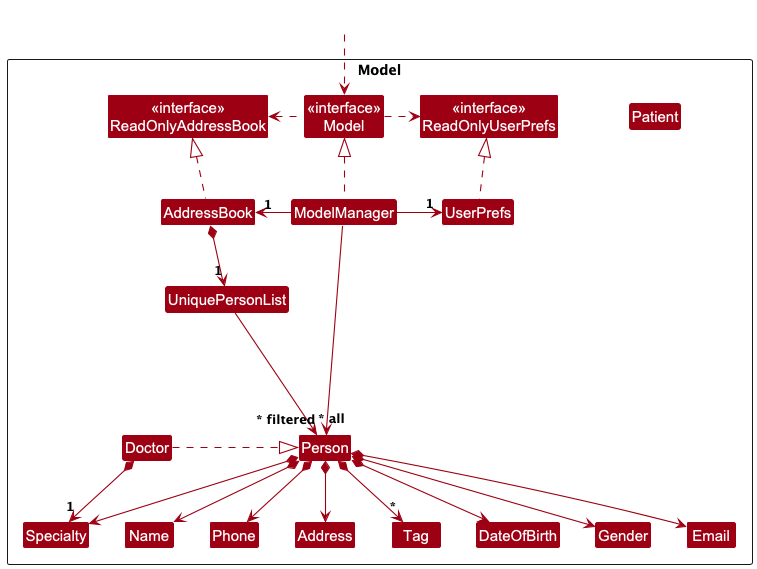

The diagram above was rendered by PlantUML. Its source (embedded in the PNG):
@startuml
!include style.puml
skinparam arrowThickness 1.1
skinparam arrowColor MODEL_COLOR
skinparam classBackgroundColor MODEL_COLOR

Package Model as ModelPackage <<Rectangle>>{
    Class "<<interface>>\nReadOnlyAddressBook" as ReadOnlyAddressBook
    Class "<<interface>>\nReadOnlyUserPrefs" as ReadOnlyUserPrefs
    Class "<<interface>>\nModel" as Model
    Class AddressBook
    Class ModelManager
    Class UserPrefs

    Class UniquePersonList

    Class Person {
        - Name name
        - Phone phone
        - Email email
        - Address address
        - Set<Tag> tags
    }

    Class Doctor {
        - Specialty specialty
        + Doctor(Name, Phone, Email, Address, Specialty, Set<Tag>)
    }

    Class Patient {
            - Gender gender
            - DateOfBirth dateofbirth
            + Doctor(Name, Phone, Email, Address, Specialty, Set<Tag>)
    }

    Class Address
    Class Email
    Class Name
    Class Phone
    Class Tag
    Class Specialty
    Class DateOfBirth
    Class Gender

    Class I #FFFFFF
}

Class HiddenOutside #FFFFFF
HiddenOutside ..> Model

AddressBook .up.|> ReadOnlyAddressBook

ModelManager .up.|> Model
Model .right.> ReadOnlyUserPrefs
Model .left.> ReadOnlyAddressBook
ModelManager -left-> "1" AddressBook
ModelManager -right-> "1" UserPrefs
UserPrefs .up.|> ReadOnlyUserPrefs

AddressBook *--> "1" UniquePersonList
UniquePersonList --> "~* all" Person
Person *--> Name
Person *--> Phone
Person *--> Email
Person *--> Address
Person *--> "*" Tag
Person *--> DateOfBirth
Person *--> Specialty
Person *--> Gender

Doctor .right.|> Person
Doctor *--> "1" Specialty

Person -[hidden]up--> I
UniquePersonList -[hidden]right-> I

Name -[hidden]right-> Phone
Phone -[hidden]right-> Address
Address -[hidden]right-> Email

ModelManager --> "~* filtered" Person
@enduml